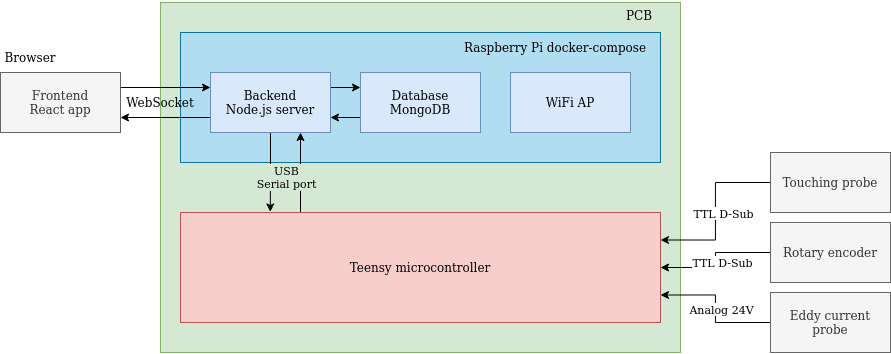

The diagram above was exported from draw.io. Its source (the exported page's mxGraphModel, read from the mxfile embedded in the PNG):
<mxGraphModel dx="914" dy="1336" grid="1" gridSize="10" guides="1" tooltips="1" connect="1" arrows="1" fold="1" page="1" pageScale="1" pageWidth="850" pageHeight="1100" math="0" shadow="0">
  <root>
    <mxCell id="0" />
    <mxCell id="1" parent="0" />
    <mxCell id="uHisZHMUe6NPTihO_2aC-1" value="" style="rounded=0;whiteSpace=wrap;html=1;fillColor=#d5e8d4;strokeColor=#82b366;" parent="1" vertex="1">
      <mxGeometry x="190" y="330" width="520" height="350" as="geometry" />
    </mxCell>
    <mxCell id="uHisZHMUe6NPTihO_2aC-6" value="" style="rounded=0;whiteSpace=wrap;html=1;fontFamily=Helvetica;fillColor=#b1ddf0;strokeColor=#10739e;" parent="1" vertex="1">
      <mxGeometry x="210" y="360" width="480" height="130" as="geometry" />
    </mxCell>
    <mxCell id="dLCt4HWoYvd2op4Gk4za-29" style="edgeStyle=orthogonalEdgeStyle;rounded=0;orthogonalLoop=1;jettySize=auto;html=1;exitX=1;exitY=0.25;exitDx=0;exitDy=0;entryX=0;entryY=0.25;entryDx=0;entryDy=0;" edge="1" parent="1" source="uHisZHMUe6NPTihO_2aC-2" target="uHisZHMUe6NPTihO_2aC-3">
      <mxGeometry relative="1" as="geometry" />
    </mxCell>
    <mxCell id="uHisZHMUe6NPTihO_2aC-2" value="&lt;div&gt;&lt;font face=&quot;Helvetica&quot;&gt;Frontend&lt;/font&gt;&lt;/div&gt;&lt;div&gt;&lt;font face=&quot;Helvetica&quot;&gt;React app&lt;br&gt;&lt;/font&gt;&lt;/div&gt;" style="rounded=0;whiteSpace=wrap;html=1;fillColor=#f5f5f5;fontColor=#333333;strokeColor=#666666;" parent="1" vertex="1">
      <mxGeometry x="30" y="400" width="120" height="60" as="geometry" />
    </mxCell>
    <mxCell id="uHisZHMUe6NPTihO_2aC-18" style="edgeStyle=orthogonalEdgeStyle;rounded=0;orthogonalLoop=1;jettySize=auto;html=1;exitX=0.5;exitY=1;exitDx=0;exitDy=0;entryX=0.187;entryY=-0.005;entryDx=0;entryDy=0;entryPerimeter=0;fontFamily=Helvetica;" parent="1" source="uHisZHMUe6NPTihO_2aC-3" target="uHisZHMUe6NPTihO_2aC-11" edge="1">
      <mxGeometry relative="1" as="geometry" />
    </mxCell>
    <mxCell id="uHisZHMUe6NPTihO_2aC-31" style="edgeStyle=orthogonalEdgeStyle;rounded=0;orthogonalLoop=1;jettySize=auto;html=1;exitX=1;exitY=0.25;exitDx=0;exitDy=0;entryX=0;entryY=0.25;entryDx=0;entryDy=0;fontFamily=Helvetica;" parent="1" source="uHisZHMUe6NPTihO_2aC-3" target="uHisZHMUe6NPTihO_2aC-5" edge="1">
      <mxGeometry relative="1" as="geometry" />
    </mxCell>
    <mxCell id="dLCt4HWoYvd2op4Gk4za-30" style="edgeStyle=orthogonalEdgeStyle;rounded=0;orthogonalLoop=1;jettySize=auto;html=1;exitX=0;exitY=0.75;exitDx=0;exitDy=0;entryX=1;entryY=0.75;entryDx=0;entryDy=0;" edge="1" parent="1" source="uHisZHMUe6NPTihO_2aC-3" target="uHisZHMUe6NPTihO_2aC-2">
      <mxGeometry relative="1" as="geometry" />
    </mxCell>
    <mxCell id="uHisZHMUe6NPTihO_2aC-3" value="&lt;div&gt;Backend&lt;/div&gt;&lt;div&gt;Node.js server&lt;br&gt;&lt;/div&gt;" style="rounded=0;whiteSpace=wrap;html=1;fontFamily=Helvetica;fillColor=#dae8fc;strokeColor=#6c8ebf;" parent="1" vertex="1">
      <mxGeometry x="240" y="400" width="120" height="60" as="geometry" />
    </mxCell>
    <mxCell id="uHisZHMUe6NPTihO_2aC-4" value="WiFi AP" style="rounded=0;whiteSpace=wrap;html=1;fontFamily=Helvetica;fillColor=#dae8fc;strokeColor=#6c8ebf;" parent="1" vertex="1">
      <mxGeometry x="540" y="400" width="120" height="60" as="geometry" />
    </mxCell>
    <mxCell id="uHisZHMUe6NPTihO_2aC-32" style="edgeStyle=orthogonalEdgeStyle;rounded=0;orthogonalLoop=1;jettySize=auto;html=1;exitX=0;exitY=0.75;exitDx=0;exitDy=0;entryX=1;entryY=0.75;entryDx=0;entryDy=0;fontFamily=Helvetica;" parent="1" source="uHisZHMUe6NPTihO_2aC-5" target="uHisZHMUe6NPTihO_2aC-3" edge="1">
      <mxGeometry relative="1" as="geometry" />
    </mxCell>
    <mxCell id="uHisZHMUe6NPTihO_2aC-5" value="&lt;div&gt;Database&lt;/div&gt;&lt;div&gt;MongoDB&lt;br&gt;&lt;/div&gt;" style="rounded=0;whiteSpace=wrap;html=1;fontFamily=Helvetica;fillColor=#dae8fc;strokeColor=#6c8ebf;" parent="1" vertex="1">
      <mxGeometry x="390" y="400" width="120" height="60" as="geometry" />
    </mxCell>
    <mxCell id="uHisZHMUe6NPTihO_2aC-14" style="edgeStyle=orthogonalEdgeStyle;rounded=0;orthogonalLoop=1;jettySize=auto;html=1;exitX=0;exitY=0.5;exitDx=0;exitDy=0;entryX=1;entryY=0.25;entryDx=0;entryDy=0;fontFamily=Helvetica;" parent="1" source="uHisZHMUe6NPTihO_2aC-8" target="uHisZHMUe6NPTihO_2aC-11" edge="1">
      <mxGeometry relative="1" as="geometry" />
    </mxCell>
    <mxCell id="uHisZHMUe6NPTihO_2aC-29" value="TTL D-Sub" style="edgeLabel;html=1;align=center;verticalAlign=middle;resizable=0;points=[];fontFamily=Helvetica;" parent="uHisZHMUe6NPTihO_2aC-14" vertex="1" connectable="0">
      <mxGeometry x="-0.5048" y="-2" relative="1" as="geometry">
        <mxPoint x="-6" y="32" as="offset" />
      </mxGeometry>
    </mxCell>
    <mxCell id="uHisZHMUe6NPTihO_2aC-8" value="&lt;div&gt;Touching probe&lt;/div&gt;" style="rounded=0;whiteSpace=wrap;html=1;fontFamily=Helvetica;fillColor=#f5f5f5;fontColor=#333333;strokeColor=#666666;" parent="1" vertex="1">
      <mxGeometry x="800" y="480" width="120" height="60" as="geometry" />
    </mxCell>
    <mxCell id="uHisZHMUe6NPTihO_2aC-15" style="edgeStyle=orthogonalEdgeStyle;rounded=0;orthogonalLoop=1;jettySize=auto;html=1;exitX=0;exitY=0.5;exitDx=0;exitDy=0;entryX=1;entryY=0.5;entryDx=0;entryDy=0;fontFamily=Helvetica;" parent="1" source="uHisZHMUe6NPTihO_2aC-9" target="uHisZHMUe6NPTihO_2aC-11" edge="1">
      <mxGeometry relative="1" as="geometry" />
    </mxCell>
    <mxCell id="uHisZHMUe6NPTihO_2aC-28" value="TTL D-Sub" style="edgeLabel;html=1;align=center;verticalAlign=middle;resizable=0;points=[];fontFamily=Helvetica;" parent="uHisZHMUe6NPTihO_2aC-15" vertex="1" connectable="0">
      <mxGeometry x="-0.2296" relative="1" as="geometry">
        <mxPoint y="9" as="offset" />
      </mxGeometry>
    </mxCell>
    <mxCell id="uHisZHMUe6NPTihO_2aC-9" value="Rotary encoder" style="rounded=0;whiteSpace=wrap;html=1;fontFamily=Helvetica;fillColor=#f5f5f5;fontColor=#333333;strokeColor=#666666;" parent="1" vertex="1">
      <mxGeometry x="800" y="550" width="120" height="60" as="geometry" />
    </mxCell>
    <mxCell id="uHisZHMUe6NPTihO_2aC-16" style="edgeStyle=orthogonalEdgeStyle;rounded=0;orthogonalLoop=1;jettySize=auto;html=1;exitX=0;exitY=0.5;exitDx=0;exitDy=0;entryX=1;entryY=0.75;entryDx=0;entryDy=0;fontFamily=Helvetica;" parent="1" source="uHisZHMUe6NPTihO_2aC-10" target="uHisZHMUe6NPTihO_2aC-11" edge="1">
      <mxGeometry relative="1" as="geometry" />
    </mxCell>
    <mxCell id="uHisZHMUe6NPTihO_2aC-27" value="&lt;div&gt;Analog 24V&lt;/div&gt;" style="edgeLabel;html=1;align=center;verticalAlign=middle;resizable=0;points=[];fontFamily=Helvetica;" parent="uHisZHMUe6NPTihO_2aC-16" vertex="1" connectable="0">
      <mxGeometry x="-0.481" relative="1" as="geometry">
        <mxPoint x="-14" y="-14" as="offset" />
      </mxGeometry>
    </mxCell>
    <mxCell id="uHisZHMUe6NPTihO_2aC-10" value="Eddy current probe" style="rounded=0;whiteSpace=wrap;html=1;fontFamily=Helvetica;fillColor=#f5f5f5;fontColor=#333333;strokeColor=#666666;" parent="1" vertex="1">
      <mxGeometry x="800" y="620" width="120" height="60" as="geometry" />
    </mxCell>
    <mxCell id="uHisZHMUe6NPTihO_2aC-17" style="edgeStyle=orthogonalEdgeStyle;rounded=0;orthogonalLoop=1;jettySize=auto;html=1;exitX=0.25;exitY=0;exitDx=0;exitDy=0;entryX=0.75;entryY=1;entryDx=0;entryDy=0;fontFamily=Helvetica;" parent="1" source="uHisZHMUe6NPTihO_2aC-11" target="uHisZHMUe6NPTihO_2aC-3" edge="1">
      <mxGeometry relative="1" as="geometry" />
    </mxCell>
    <mxCell id="uHisZHMUe6NPTihO_2aC-21" value="&lt;div&gt;USB &lt;br&gt;&lt;/div&gt;&lt;div&gt;Serial port&lt;/div&gt;" style="edgeLabel;html=1;align=center;verticalAlign=middle;resizable=0;points=[];fontFamily=Helvetica;labelBackgroundColor=#D5E8D4;" parent="uHisZHMUe6NPTihO_2aC-17" vertex="1" connectable="0">
      <mxGeometry x="-0.1879" y="-1" relative="1" as="geometry">
        <mxPoint x="-16" y="-3" as="offset" />
      </mxGeometry>
    </mxCell>
    <mxCell id="uHisZHMUe6NPTihO_2aC-11" value="&lt;div&gt;Teensy microcontroller&lt;/div&gt;" style="rounded=0;whiteSpace=wrap;html=1;fontFamily=Helvetica;fillColor=#f8cecc;strokeColor=#b85450;" parent="1" vertex="1">
      <mxGeometry x="210" y="540" width="480" height="110" as="geometry" />
    </mxCell>
    <mxCell id="uHisZHMUe6NPTihO_2aC-12" value="Raspberry Pi docker-compose" style="text;html=1;strokeColor=none;fillColor=none;align=center;verticalAlign=middle;whiteSpace=wrap;rounded=0;fontFamily=Helvetica;" parent="1" vertex="1">
      <mxGeometry x="480" y="360" width="210" height="30" as="geometry" />
    </mxCell>
    <mxCell id="uHisZHMUe6NPTihO_2aC-30" value="Browser" style="text;html=1;strokeColor=none;fillColor=none;align=center;verticalAlign=middle;whiteSpace=wrap;rounded=0;fontFamily=Helvetica;" parent="1" vertex="1">
      <mxGeometry x="30" y="370" width="60" height="30" as="geometry" />
    </mxCell>
    <mxCell id="dLCt4HWoYvd2op4Gk4za-1" value="&lt;div&gt;PCB&lt;/div&gt;" style="text;html=1;strokeColor=none;fillColor=none;align=center;verticalAlign=middle;whiteSpace=wrap;rounded=0;" vertex="1" parent="1">
      <mxGeometry x="639" y="328" width="60" height="30" as="geometry" />
    </mxCell>
    <mxCell id="dLCt4HWoYvd2op4Gk4za-31" value="WebSocket" style="text;html=1;strokeColor=none;fillColor=none;align=center;verticalAlign=middle;whiteSpace=wrap;rounded=0;" vertex="1" parent="1">
      <mxGeometry x="160" y="415" width="60" height="30" as="geometry" />
    </mxCell>
  </root>
</mxGraphModel>